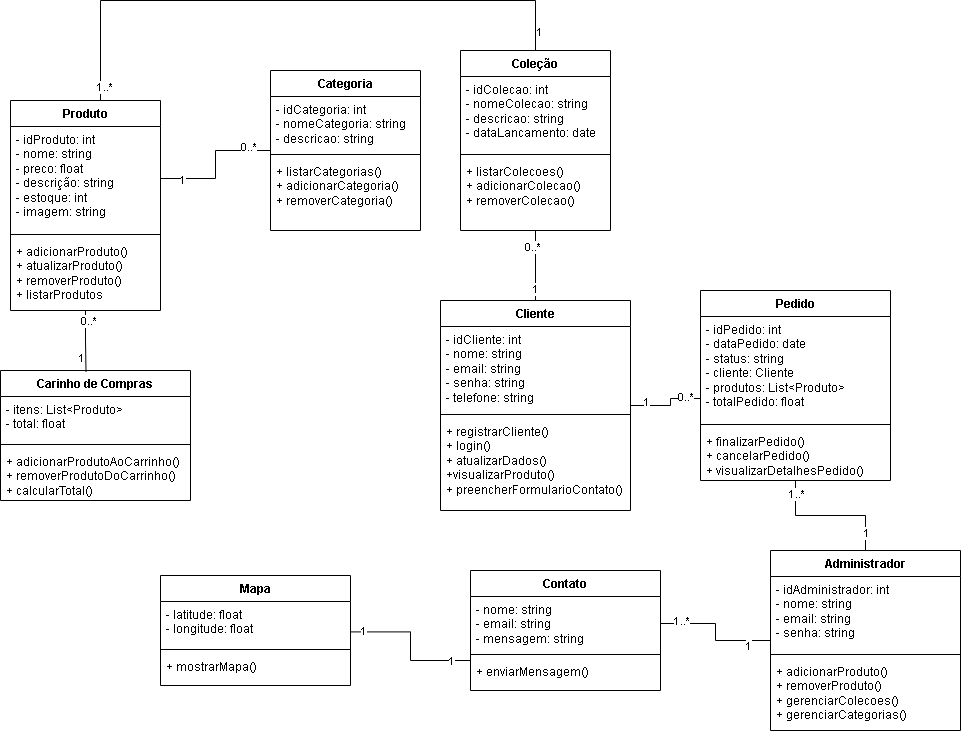

The diagram above was exported from draw.io. Its source (the exported page's mxGraphModel, read from the mxfile embedded in the PNG):
<mxGraphModel dx="794" dy="740" grid="1" gridSize="10" guides="1" tooltips="1" connect="1" arrows="1" fold="1" page="1" pageScale="1" pageWidth="827" pageHeight="1169" math="0" shadow="0">
  <root>
    <mxCell id="0" />
    <mxCell id="1" parent="0" />
    <mxCell id="Y3jpdyLGjAhVy3I9iCiF-88" style="edgeStyle=orthogonalEdgeStyle;rounded=0;orthogonalLoop=1;jettySize=auto;html=1;entryX=0.5;entryY=0;entryDx=0;entryDy=0;endArrow=none;startFill=0;" parent="1" source="Y3jpdyLGjAhVy3I9iCiF-44" target="Y3jpdyLGjAhVy3I9iCiF-54" edge="1">
      <mxGeometry relative="1" as="geometry">
        <Array as="points">
          <mxPoint x="550" y="150" />
          <mxPoint x="985" y="150" />
        </Array>
      </mxGeometry>
    </mxCell>
    <mxCell id="ZuZ-kd56nM8nlp0C3bDw-26" value="1" style="edgeLabel;html=1;align=center;verticalAlign=middle;resizable=0;points=[];" vertex="1" connectable="0" parent="Y3jpdyLGjAhVy3I9iCiF-88">
      <mxGeometry x="0.935" y="3" relative="1" as="geometry">
        <mxPoint as="offset" />
      </mxGeometry>
    </mxCell>
    <mxCell id="ZuZ-kd56nM8nlp0C3bDw-27" value="1..*" style="edgeLabel;html=1;align=center;verticalAlign=middle;resizable=0;points=[];" vertex="1" connectable="0" parent="Y3jpdyLGjAhVy3I9iCiF-88">
      <mxGeometry x="-0.9521" y="-3" relative="1" as="geometry">
        <mxPoint as="offset" />
      </mxGeometry>
    </mxCell>
    <mxCell id="Y3jpdyLGjAhVy3I9iCiF-44" value="Produto" style="swimlane;fontStyle=1;align=center;verticalAlign=top;childLayout=stackLayout;horizontal=1;startSize=26;horizontalStack=0;resizeParent=1;resizeParentMax=0;resizeLast=0;collapsible=1;marginBottom=0;whiteSpace=wrap;html=1;" parent="1" vertex="1">
      <mxGeometry x="460" y="250" width="150" height="210" as="geometry" />
    </mxCell>
    <mxCell id="Y3jpdyLGjAhVy3I9iCiF-45" value="- idProduto: int&lt;div&gt;- nome: string&lt;/div&gt;&lt;div&gt;- preco: float&lt;/div&gt;&lt;div&gt;- descrição: string&lt;/div&gt;&lt;div&gt;- estoque: int&lt;/div&gt;&lt;div&gt;- imagem: string&lt;/div&gt;&lt;div&gt;&lt;div&gt;&lt;br&gt;&lt;/div&gt;&lt;/div&gt;" style="text;strokeColor=none;fillColor=none;align=left;verticalAlign=top;spacingLeft=4;spacingRight=4;overflow=hidden;rotatable=0;points=[[0,0.5],[1,0.5]];portConstraint=eastwest;whiteSpace=wrap;html=1;" parent="Y3jpdyLGjAhVy3I9iCiF-44" vertex="1">
      <mxGeometry y="26" width="150" height="104" as="geometry" />
    </mxCell>
    <mxCell id="Y3jpdyLGjAhVy3I9iCiF-46" value="" style="line;strokeWidth=1;fillColor=none;align=left;verticalAlign=middle;spacingTop=-1;spacingLeft=3;spacingRight=3;rotatable=0;labelPosition=right;points=[];portConstraint=eastwest;strokeColor=inherit;" parent="Y3jpdyLGjAhVy3I9iCiF-44" vertex="1">
      <mxGeometry y="130" width="150" height="8" as="geometry" />
    </mxCell>
    <mxCell id="Y3jpdyLGjAhVy3I9iCiF-47" value="+ adicionarProduto()&lt;div&gt;+ atualizarProduto()&lt;/div&gt;&lt;div&gt;+ removerProduto()&lt;/div&gt;&lt;div&gt;+ listarProdutos&lt;/div&gt;" style="text;strokeColor=none;fillColor=none;align=left;verticalAlign=top;spacingLeft=4;spacingRight=4;overflow=hidden;rotatable=0;points=[[0,0.5],[1,0.5]];portConstraint=eastwest;whiteSpace=wrap;html=1;" parent="Y3jpdyLGjAhVy3I9iCiF-44" vertex="1">
      <mxGeometry y="138" width="150" height="72" as="geometry" />
    </mxCell>
    <mxCell id="Y3jpdyLGjAhVy3I9iCiF-48" style="edgeStyle=orthogonalEdgeStyle;rounded=0;orthogonalLoop=1;jettySize=auto;html=1;entryX=1;entryY=0.5;entryDx=0;entryDy=0;endArrow=none;startFill=0;" parent="1" source="Y3jpdyLGjAhVy3I9iCiF-49" target="Y3jpdyLGjAhVy3I9iCiF-45" edge="1">
      <mxGeometry relative="1" as="geometry" />
    </mxCell>
    <mxCell id="ZuZ-kd56nM8nlp0C3bDw-13" value="1" style="edgeLabel;html=1;align=center;verticalAlign=middle;resizable=0;points=[];" vertex="1" connectable="0" parent="Y3jpdyLGjAhVy3I9iCiF-48">
      <mxGeometry x="0.6999" y="1" relative="1" as="geometry">
        <mxPoint as="offset" />
      </mxGeometry>
    </mxCell>
    <mxCell id="ZuZ-kd56nM8nlp0C3bDw-14" value="0..*" style="edgeLabel;html=1;align=center;verticalAlign=middle;resizable=0;points=[];" vertex="1" connectable="0" parent="Y3jpdyLGjAhVy3I9iCiF-48">
      <mxGeometry x="-0.6607" y="-4" relative="1" as="geometry">
        <mxPoint as="offset" />
      </mxGeometry>
    </mxCell>
    <mxCell id="Y3jpdyLGjAhVy3I9iCiF-49" value="Categoria" style="swimlane;fontStyle=1;align=center;verticalAlign=top;childLayout=stackLayout;horizontal=1;startSize=26;horizontalStack=0;resizeParent=1;resizeParentMax=0;resizeLast=0;collapsible=1;marginBottom=0;whiteSpace=wrap;html=1;" parent="1" vertex="1">
      <mxGeometry x="720" y="220" width="150" height="160" as="geometry" />
    </mxCell>
    <mxCell id="Y3jpdyLGjAhVy3I9iCiF-50" value="&lt;div&gt;&lt;div&gt;- idCategoria: int&lt;/div&gt;&lt;/div&gt;&lt;div&gt;- nomeCategoria: string&lt;/div&gt;&lt;div&gt;- descricao: string&lt;/div&gt;" style="text;strokeColor=none;fillColor=none;align=left;verticalAlign=top;spacingLeft=4;spacingRight=4;overflow=hidden;rotatable=0;points=[[0,0.5],[1,0.5]];portConstraint=eastwest;whiteSpace=wrap;html=1;" parent="Y3jpdyLGjAhVy3I9iCiF-49" vertex="1">
      <mxGeometry y="26" width="150" height="54" as="geometry" />
    </mxCell>
    <mxCell id="Y3jpdyLGjAhVy3I9iCiF-51" value="" style="line;strokeWidth=1;fillColor=none;align=left;verticalAlign=middle;spacingTop=-1;spacingLeft=3;spacingRight=3;rotatable=0;labelPosition=right;points=[];portConstraint=eastwest;strokeColor=inherit;" parent="Y3jpdyLGjAhVy3I9iCiF-49" vertex="1">
      <mxGeometry y="80" width="150" height="8" as="geometry" />
    </mxCell>
    <mxCell id="Y3jpdyLGjAhVy3I9iCiF-52" value="&lt;div&gt;+ listarCategorias()&lt;/div&gt;&lt;div&gt;+ adicionarCategoria()&lt;/div&gt;&lt;div&gt;+ removerCategoria()&lt;/div&gt;" style="text;strokeColor=none;fillColor=none;align=left;verticalAlign=top;spacingLeft=4;spacingRight=4;overflow=hidden;rotatable=0;points=[[0,0.5],[1,0.5]];portConstraint=eastwest;whiteSpace=wrap;html=1;" parent="Y3jpdyLGjAhVy3I9iCiF-49" vertex="1">
      <mxGeometry y="88" width="150" height="72" as="geometry" />
    </mxCell>
    <mxCell id="Y3jpdyLGjAhVy3I9iCiF-53" style="edgeStyle=orthogonalEdgeStyle;rounded=0;orthogonalLoop=1;jettySize=auto;html=1;endArrow=baseDash;endFill=0;" parent="1" source="Y3jpdyLGjAhVy3I9iCiF-54" target="Y3jpdyLGjAhVy3I9iCiF-59" edge="1">
      <mxGeometry relative="1" as="geometry" />
    </mxCell>
    <mxCell id="ZuZ-kd56nM8nlp0C3bDw-8" value="1" style="edgeLabel;html=1;align=center;verticalAlign=middle;resizable=0;points=[];" vertex="1" connectable="0" parent="Y3jpdyLGjAhVy3I9iCiF-53">
      <mxGeometry x="0.6689" y="-1" relative="1" as="geometry">
        <mxPoint as="offset" />
      </mxGeometry>
    </mxCell>
    <mxCell id="ZuZ-kd56nM8nlp0C3bDw-9" value="0..*" style="edgeLabel;html=1;align=center;verticalAlign=middle;resizable=0;points=[];" vertex="1" connectable="0" parent="Y3jpdyLGjAhVy3I9iCiF-53">
      <mxGeometry x="-0.5412" y="-4" relative="1" as="geometry">
        <mxPoint as="offset" />
      </mxGeometry>
    </mxCell>
    <mxCell id="Y3jpdyLGjAhVy3I9iCiF-54" value="Coleção" style="swimlane;fontStyle=1;align=center;verticalAlign=top;childLayout=stackLayout;horizontal=1;startSize=26;horizontalStack=0;resizeParent=1;resizeParentMax=0;resizeLast=0;collapsible=1;marginBottom=0;whiteSpace=wrap;html=1;" parent="1" vertex="1">
      <mxGeometry x="910" y="200" width="150" height="180" as="geometry" />
    </mxCell>
    <mxCell id="Y3jpdyLGjAhVy3I9iCiF-55" value="- idColecao: int&lt;div&gt;- nomeColecao: string&lt;/div&gt;&lt;div&gt;- descricao: string&lt;/div&gt;&lt;div&gt;- dataLancamento: date&lt;/div&gt;" style="text;strokeColor=none;fillColor=none;align=left;verticalAlign=top;spacingLeft=4;spacingRight=4;overflow=hidden;rotatable=0;points=[[0,0.5],[1,0.5]];portConstraint=eastwest;whiteSpace=wrap;html=1;" parent="Y3jpdyLGjAhVy3I9iCiF-54" vertex="1">
      <mxGeometry y="26" width="150" height="74" as="geometry" />
    </mxCell>
    <mxCell id="Y3jpdyLGjAhVy3I9iCiF-56" value="" style="line;strokeWidth=1;fillColor=none;align=left;verticalAlign=middle;spacingTop=-1;spacingLeft=3;spacingRight=3;rotatable=0;labelPosition=right;points=[];portConstraint=eastwest;strokeColor=inherit;" parent="Y3jpdyLGjAhVy3I9iCiF-54" vertex="1">
      <mxGeometry y="100" width="150" height="8" as="geometry" />
    </mxCell>
    <mxCell id="Y3jpdyLGjAhVy3I9iCiF-57" value="+ listarColecoes()&lt;div&gt;+ adicionarColecao()&lt;/div&gt;&lt;div&gt;+ removerColecao()&lt;/div&gt;" style="text;strokeColor=none;fillColor=none;align=left;verticalAlign=top;spacingLeft=4;spacingRight=4;overflow=hidden;rotatable=0;points=[[0,0.5],[1,0.5]];portConstraint=eastwest;whiteSpace=wrap;html=1;" parent="Y3jpdyLGjAhVy3I9iCiF-54" vertex="1">
      <mxGeometry y="108" width="150" height="72" as="geometry" />
    </mxCell>
    <mxCell id="Y3jpdyLGjAhVy3I9iCiF-58" style="edgeStyle=orthogonalEdgeStyle;rounded=0;orthogonalLoop=1;jettySize=auto;html=1;endArrow=baseDash;endFill=0;" parent="1" source="Y3jpdyLGjAhVy3I9iCiF-59" target="Y3jpdyLGjAhVy3I9iCiF-69" edge="1">
      <mxGeometry relative="1" as="geometry">
        <Array as="points">
          <mxPoint x="1120" y="555" />
          <mxPoint x="1120" y="548" />
        </Array>
      </mxGeometry>
    </mxCell>
    <mxCell id="ZuZ-kd56nM8nlp0C3bDw-11" value="1" style="edgeLabel;html=1;align=center;verticalAlign=middle;resizable=0;points=[];" vertex="1" connectable="0" parent="Y3jpdyLGjAhVy3I9iCiF-58">
      <mxGeometry x="-0.6" y="4" relative="1" as="geometry">
        <mxPoint as="offset" />
      </mxGeometry>
    </mxCell>
    <mxCell id="ZuZ-kd56nM8nlp0C3bDw-12" value="0..*" style="edgeLabel;html=1;align=center;verticalAlign=middle;resizable=0;points=[];" vertex="1" connectable="0" parent="Y3jpdyLGjAhVy3I9iCiF-58">
      <mxGeometry x="0.5908" y="2" relative="1" as="geometry">
        <mxPoint as="offset" />
      </mxGeometry>
    </mxCell>
    <mxCell id="Y3jpdyLGjAhVy3I9iCiF-59" value="Cliente" style="swimlane;fontStyle=1;align=center;verticalAlign=top;childLayout=stackLayout;horizontal=1;startSize=26;horizontalStack=0;resizeParent=1;resizeParentMax=0;resizeLast=0;collapsible=1;marginBottom=0;whiteSpace=wrap;html=1;" parent="1" vertex="1">
      <mxGeometry x="890" y="450" width="190" height="210" as="geometry" />
    </mxCell>
    <mxCell id="Y3jpdyLGjAhVy3I9iCiF-60" value="-&amp;nbsp;idCliente: int&lt;div&gt;-&amp;nbsp;nome: string&lt;/div&gt;&lt;div&gt;-&amp;nbsp;email: string&lt;/div&gt;&lt;div&gt;-&amp;nbsp;senha: string&lt;/div&gt;&lt;div&gt;-&amp;nbsp;telefone: string&lt;/div&gt;" style="text;strokeColor=none;fillColor=none;align=left;verticalAlign=top;spacingLeft=4;spacingRight=4;overflow=hidden;rotatable=0;points=[[0,0.5],[1,0.5]];portConstraint=eastwest;whiteSpace=wrap;html=1;" parent="Y3jpdyLGjAhVy3I9iCiF-59" vertex="1">
      <mxGeometry y="26" width="190" height="84" as="geometry" />
    </mxCell>
    <mxCell id="Y3jpdyLGjAhVy3I9iCiF-61" value="" style="line;strokeWidth=1;fillColor=none;align=left;verticalAlign=middle;spacingTop=-1;spacingLeft=3;spacingRight=3;rotatable=0;labelPosition=right;points=[];portConstraint=eastwest;strokeColor=inherit;" parent="Y3jpdyLGjAhVy3I9iCiF-59" vertex="1">
      <mxGeometry y="110" width="190" height="8" as="geometry" />
    </mxCell>
    <mxCell id="Y3jpdyLGjAhVy3I9iCiF-62" value="+&amp;nbsp;registrarCliente()&lt;div&gt;+&amp;nbsp;login()&lt;/div&gt;&lt;div&gt;+&amp;nbsp;atualizarDados()&lt;/div&gt;&lt;div&gt;+visualizarProduto()&lt;/div&gt;&lt;div&gt;+&amp;nbsp;preencherFormularioContato()&lt;/div&gt;" style="text;strokeColor=none;fillColor=none;align=left;verticalAlign=top;spacingLeft=4;spacingRight=4;overflow=hidden;rotatable=0;points=[[0,0.5],[1,0.5]];portConstraint=eastwest;whiteSpace=wrap;html=1;" parent="Y3jpdyLGjAhVy3I9iCiF-59" vertex="1">
      <mxGeometry y="118" width="190" height="92" as="geometry" />
    </mxCell>
    <mxCell id="Y3jpdyLGjAhVy3I9iCiF-63" value="Carinho de Compras" style="swimlane;fontStyle=1;align=center;verticalAlign=top;childLayout=stackLayout;horizontal=1;startSize=26;horizontalStack=0;resizeParent=1;resizeParentMax=0;resizeLast=0;collapsible=1;marginBottom=0;whiteSpace=wrap;html=1;" parent="1" vertex="1">
      <mxGeometry x="450" y="520" width="190" height="130" as="geometry" />
    </mxCell>
    <mxCell id="Y3jpdyLGjAhVy3I9iCiF-64" value="-&amp;nbsp;itens: List&amp;lt;Produto&amp;gt;&lt;div&gt;-&amp;nbsp;total: float&lt;/div&gt;" style="text;strokeColor=none;fillColor=none;align=left;verticalAlign=top;spacingLeft=4;spacingRight=4;overflow=hidden;rotatable=0;points=[[0,0.5],[1,0.5]];portConstraint=eastwest;whiteSpace=wrap;html=1;" parent="Y3jpdyLGjAhVy3I9iCiF-63" vertex="1">
      <mxGeometry y="26" width="190" height="44" as="geometry" />
    </mxCell>
    <mxCell id="Y3jpdyLGjAhVy3I9iCiF-65" value="" style="line;strokeWidth=1;fillColor=none;align=left;verticalAlign=middle;spacingTop=-1;spacingLeft=3;spacingRight=3;rotatable=0;labelPosition=right;points=[];portConstraint=eastwest;strokeColor=inherit;" parent="Y3jpdyLGjAhVy3I9iCiF-63" vertex="1">
      <mxGeometry y="70" width="190" height="8" as="geometry" />
    </mxCell>
    <mxCell id="Y3jpdyLGjAhVy3I9iCiF-66" value="+&amp;nbsp;adicionarProdutoAoCarrinho()&lt;div&gt;+&amp;nbsp;removerProdutoDoCarrinho()&lt;/div&gt;&lt;div&gt;+&amp;nbsp;calcularTotal()&lt;/div&gt;" style="text;strokeColor=none;fillColor=none;align=left;verticalAlign=top;spacingLeft=4;spacingRight=4;overflow=hidden;rotatable=0;points=[[0,0.5],[1,0.5]];portConstraint=eastwest;whiteSpace=wrap;html=1;" parent="Y3jpdyLGjAhVy3I9iCiF-63" vertex="1">
      <mxGeometry y="78" width="190" height="52" as="geometry" />
    </mxCell>
    <mxCell id="Y3jpdyLGjAhVy3I9iCiF-67" style="edgeStyle=orthogonalEdgeStyle;rounded=0;orthogonalLoop=1;jettySize=auto;html=1;endArrow=baseDash;endFill=0;" parent="1" source="Y3jpdyLGjAhVy3I9iCiF-68" target="Y3jpdyLGjAhVy3I9iCiF-73" edge="1">
      <mxGeometry relative="1" as="geometry" />
    </mxCell>
    <mxCell id="ZuZ-kd56nM8nlp0C3bDw-23" value="1" style="edgeLabel;html=1;align=center;verticalAlign=middle;resizable=0;points=[];" vertex="1" connectable="0" parent="Y3jpdyLGjAhVy3I9iCiF-67">
      <mxGeometry x="0.7429" relative="1" as="geometry">
        <mxPoint as="offset" />
      </mxGeometry>
    </mxCell>
    <mxCell id="ZuZ-kd56nM8nlp0C3bDw-24" value="1..*" style="edgeLabel;html=1;align=center;verticalAlign=middle;resizable=0;points=[];" vertex="1" connectable="0" parent="Y3jpdyLGjAhVy3I9iCiF-67">
      <mxGeometry x="-0.8143" relative="1" as="geometry">
        <mxPoint as="offset" />
      </mxGeometry>
    </mxCell>
    <mxCell id="Y3jpdyLGjAhVy3I9iCiF-68" value="Pedido" style="swimlane;fontStyle=1;align=center;verticalAlign=top;childLayout=stackLayout;horizontal=1;startSize=26;horizontalStack=0;resizeParent=1;resizeParentMax=0;resizeLast=0;collapsible=1;marginBottom=0;whiteSpace=wrap;html=1;" parent="1" vertex="1">
      <mxGeometry x="1150" y="440" width="190" height="190" as="geometry" />
    </mxCell>
    <mxCell id="Y3jpdyLGjAhVy3I9iCiF-69" value="&lt;div&gt;-&amp;nbsp;idPedido: int&lt;/div&gt;&lt;div&gt;-&amp;nbsp;dataPedido: date&lt;/div&gt;&lt;div&gt;-&amp;nbsp;status: string&lt;/div&gt;&lt;div&gt;-&amp;nbsp;cliente: Cliente&lt;/div&gt;&lt;div&gt;-&amp;nbsp;produtos: List&amp;lt;Produto&amp;gt;&lt;/div&gt;&lt;div&gt;-&amp;nbsp;totalPedido: float&lt;/div&gt;" style="text;strokeColor=none;fillColor=none;align=left;verticalAlign=top;spacingLeft=4;spacingRight=4;overflow=hidden;rotatable=0;points=[[0,0.5],[1,0.5]];portConstraint=eastwest;whiteSpace=wrap;html=1;" parent="Y3jpdyLGjAhVy3I9iCiF-68" vertex="1">
      <mxGeometry y="26" width="190" height="104" as="geometry" />
    </mxCell>
    <mxCell id="Y3jpdyLGjAhVy3I9iCiF-70" value="" style="line;strokeWidth=1;fillColor=none;align=left;verticalAlign=middle;spacingTop=-1;spacingLeft=3;spacingRight=3;rotatable=0;labelPosition=right;points=[];portConstraint=eastwest;strokeColor=inherit;" parent="Y3jpdyLGjAhVy3I9iCiF-68" vertex="1">
      <mxGeometry y="130" width="190" height="8" as="geometry" />
    </mxCell>
    <mxCell id="Y3jpdyLGjAhVy3I9iCiF-71" value="+&amp;nbsp;finalizarPedido()&lt;div&gt;+&amp;nbsp;cancelarPedido()&lt;/div&gt;&lt;div&gt;+&amp;nbsp;visualizarDetalhesPedido()&lt;/div&gt;" style="text;strokeColor=none;fillColor=none;align=left;verticalAlign=top;spacingLeft=4;spacingRight=4;overflow=hidden;rotatable=0;points=[[0,0.5],[1,0.5]];portConstraint=eastwest;whiteSpace=wrap;html=1;" parent="Y3jpdyLGjAhVy3I9iCiF-68" vertex="1">
      <mxGeometry y="138" width="190" height="52" as="geometry" />
    </mxCell>
    <mxCell id="Y3jpdyLGjAhVy3I9iCiF-72" style="edgeStyle=orthogonalEdgeStyle;rounded=0;orthogonalLoop=1;jettySize=auto;html=1;endArrow=baseDash;endFill=0;" parent="1" source="Y3jpdyLGjAhVy3I9iCiF-73" target="Y3jpdyLGjAhVy3I9iCiF-78" edge="1">
      <mxGeometry relative="1" as="geometry" />
    </mxCell>
    <mxCell id="ZuZ-kd56nM8nlp0C3bDw-16" value="1" style="edgeLabel;html=1;align=center;verticalAlign=middle;resizable=0;points=[];" vertex="1" connectable="0" parent="Y3jpdyLGjAhVy3I9iCiF-72">
      <mxGeometry x="-0.6315" y="5" relative="1" as="geometry">
        <mxPoint as="offset" />
      </mxGeometry>
    </mxCell>
    <mxCell id="ZuZ-kd56nM8nlp0C3bDw-17" value="1..*" style="edgeLabel;html=1;align=center;verticalAlign=middle;resizable=0;points=[];" vertex="1" connectable="0" parent="Y3jpdyLGjAhVy3I9iCiF-72">
      <mxGeometry x="0.6926" y="-3" relative="1" as="geometry">
        <mxPoint as="offset" />
      </mxGeometry>
    </mxCell>
    <mxCell id="Y3jpdyLGjAhVy3I9iCiF-73" value="Administrador" style="swimlane;fontStyle=1;align=center;verticalAlign=top;childLayout=stackLayout;horizontal=1;startSize=26;horizontalStack=0;resizeParent=1;resizeParentMax=0;resizeLast=0;collapsible=1;marginBottom=0;whiteSpace=wrap;html=1;" parent="1" vertex="1">
      <mxGeometry x="1220" y="700" width="190" height="180" as="geometry" />
    </mxCell>
    <mxCell id="Y3jpdyLGjAhVy3I9iCiF-74" value="-&amp;nbsp;idAdministrador: int&lt;div&gt;-&amp;nbsp;nome: string&lt;/div&gt;&lt;div&gt;-&amp;nbsp;email: string&lt;/div&gt;&lt;div&gt;-&amp;nbsp;senha: string&lt;/div&gt;" style="text;strokeColor=none;fillColor=none;align=left;verticalAlign=top;spacingLeft=4;spacingRight=4;overflow=hidden;rotatable=0;points=[[0,0.5],[1,0.5]];portConstraint=eastwest;whiteSpace=wrap;html=1;" parent="Y3jpdyLGjAhVy3I9iCiF-73" vertex="1">
      <mxGeometry y="26" width="190" height="74" as="geometry" />
    </mxCell>
    <mxCell id="Y3jpdyLGjAhVy3I9iCiF-75" value="" style="line;strokeWidth=1;fillColor=none;align=left;verticalAlign=middle;spacingTop=-1;spacingLeft=3;spacingRight=3;rotatable=0;labelPosition=right;points=[];portConstraint=eastwest;strokeColor=inherit;" parent="Y3jpdyLGjAhVy3I9iCiF-73" vertex="1">
      <mxGeometry y="100" width="190" height="8" as="geometry" />
    </mxCell>
    <mxCell id="Y3jpdyLGjAhVy3I9iCiF-76" value="+&amp;nbsp;adicionarProduto()&lt;div&gt;+&amp;nbsp;removerProduto()&lt;br&gt;+&amp;nbsp;gerenciarColecoes()&lt;/div&gt;&lt;div&gt;+&amp;nbsp;gerenciarCategorias()&lt;/div&gt;" style="text;strokeColor=none;fillColor=none;align=left;verticalAlign=top;spacingLeft=4;spacingRight=4;overflow=hidden;rotatable=0;points=[[0,0.5],[1,0.5]];portConstraint=eastwest;whiteSpace=wrap;html=1;" parent="Y3jpdyLGjAhVy3I9iCiF-73" vertex="1">
      <mxGeometry y="108" width="190" height="72" as="geometry" />
    </mxCell>
    <mxCell id="Y3jpdyLGjAhVy3I9iCiF-77" value="Contato" style="swimlane;fontStyle=1;align=center;verticalAlign=top;childLayout=stackLayout;horizontal=1;startSize=26;horizontalStack=0;resizeParent=1;resizeParentMax=0;resizeLast=0;collapsible=1;marginBottom=0;whiteSpace=wrap;html=1;" parent="1" vertex="1">
      <mxGeometry x="920" y="720" width="190" height="120" as="geometry" />
    </mxCell>
    <mxCell id="Y3jpdyLGjAhVy3I9iCiF-78" value="-&amp;nbsp;nome: string&lt;div&gt;-&amp;nbsp;email: string&lt;/div&gt;&lt;div&gt;-&amp;nbsp;mensagem: string&lt;/div&gt;" style="text;strokeColor=none;fillColor=none;align=left;verticalAlign=top;spacingLeft=4;spacingRight=4;overflow=hidden;rotatable=0;points=[[0,0.5],[1,0.5]];portConstraint=eastwest;whiteSpace=wrap;html=1;" parent="Y3jpdyLGjAhVy3I9iCiF-77" vertex="1">
      <mxGeometry y="26" width="190" height="54" as="geometry" />
    </mxCell>
    <mxCell id="Y3jpdyLGjAhVy3I9iCiF-79" value="" style="line;strokeWidth=1;fillColor=none;align=left;verticalAlign=middle;spacingTop=-1;spacingLeft=3;spacingRight=3;rotatable=0;labelPosition=right;points=[];portConstraint=eastwest;strokeColor=inherit;" parent="Y3jpdyLGjAhVy3I9iCiF-77" vertex="1">
      <mxGeometry y="80" width="190" height="8" as="geometry" />
    </mxCell>
    <mxCell id="Y3jpdyLGjAhVy3I9iCiF-80" value="+&amp;nbsp;enviarMensagem()" style="text;strokeColor=none;fillColor=none;align=left;verticalAlign=top;spacingLeft=4;spacingRight=4;overflow=hidden;rotatable=0;points=[[0,0.5],[1,0.5]];portConstraint=eastwest;whiteSpace=wrap;html=1;" parent="Y3jpdyLGjAhVy3I9iCiF-77" vertex="1">
      <mxGeometry y="88" width="190" height="32" as="geometry" />
    </mxCell>
    <mxCell id="Y3jpdyLGjAhVy3I9iCiF-81" value="Mapa" style="swimlane;fontStyle=1;align=center;verticalAlign=top;childLayout=stackLayout;horizontal=1;startSize=26;horizontalStack=0;resizeParent=1;resizeParentMax=0;resizeLast=0;collapsible=1;marginBottom=0;whiteSpace=wrap;html=1;" parent="1" vertex="1">
      <mxGeometry x="610" y="725" width="190" height="110" as="geometry" />
    </mxCell>
    <mxCell id="Y3jpdyLGjAhVy3I9iCiF-82" value="-&amp;nbsp;latitude: float&lt;div&gt;-&amp;nbsp;longitude: float&lt;/div&gt;" style="text;strokeColor=none;fillColor=none;align=left;verticalAlign=top;spacingLeft=4;spacingRight=4;overflow=hidden;rotatable=0;points=[[0,0.5],[1,0.5]];portConstraint=eastwest;whiteSpace=wrap;html=1;" parent="Y3jpdyLGjAhVy3I9iCiF-81" vertex="1">
      <mxGeometry y="26" width="190" height="44" as="geometry" />
    </mxCell>
    <mxCell id="Y3jpdyLGjAhVy3I9iCiF-83" value="" style="line;strokeWidth=1;fillColor=none;align=left;verticalAlign=middle;spacingTop=-1;spacingLeft=3;spacingRight=3;rotatable=0;labelPosition=right;points=[];portConstraint=eastwest;strokeColor=inherit;" parent="Y3jpdyLGjAhVy3I9iCiF-81" vertex="1">
      <mxGeometry y="70" width="190" height="8" as="geometry" />
    </mxCell>
    <mxCell id="Y3jpdyLGjAhVy3I9iCiF-84" value="+&amp;nbsp;mostrarMapa()" style="text;strokeColor=none;fillColor=none;align=left;verticalAlign=top;spacingLeft=4;spacingRight=4;overflow=hidden;rotatable=0;points=[[0,0.5],[1,0.5]];portConstraint=eastwest;whiteSpace=wrap;html=1;" parent="Y3jpdyLGjAhVy3I9iCiF-81" vertex="1">
      <mxGeometry y="78" width="190" height="32" as="geometry" />
    </mxCell>
    <mxCell id="Y3jpdyLGjAhVy3I9iCiF-85" style="edgeStyle=orthogonalEdgeStyle;rounded=0;orthogonalLoop=1;jettySize=auto;html=1;entryX=0.45;entryY=0.009;entryDx=0;entryDy=0;entryPerimeter=0;endArrow=none;endFill=0;startFill=0;" parent="1" source="Y3jpdyLGjAhVy3I9iCiF-44" target="Y3jpdyLGjAhVy3I9iCiF-63" edge="1">
      <mxGeometry relative="1" as="geometry" />
    </mxCell>
    <mxCell id="ZuZ-kd56nM8nlp0C3bDw-18" value="1" style="edgeLabel;html=1;align=center;verticalAlign=middle;resizable=0;points=[];" vertex="1" connectable="0" parent="Y3jpdyLGjAhVy3I9iCiF-85">
      <mxGeometry x="0.5509" y="-5" relative="1" as="geometry">
        <mxPoint as="offset" />
      </mxGeometry>
    </mxCell>
    <mxCell id="ZuZ-kd56nM8nlp0C3bDw-19" value="0..*" style="edgeLabel;html=1;align=center;verticalAlign=middle;resizable=0;points=[];" vertex="1" connectable="0" parent="Y3jpdyLGjAhVy3I9iCiF-85">
      <mxGeometry x="-0.6323" y="2" relative="1" as="geometry">
        <mxPoint y="-1" as="offset" />
      </mxGeometry>
    </mxCell>
    <mxCell id="Y3jpdyLGjAhVy3I9iCiF-86" style="edgeStyle=orthogonalEdgeStyle;rounded=0;orthogonalLoop=1;jettySize=auto;html=1;entryX=1.002;entryY=0.691;entryDx=0;entryDy=0;entryPerimeter=0;endArrow=none;endFill=0;startFill=0;" parent="1" source="Y3jpdyLGjAhVy3I9iCiF-77" target="Y3jpdyLGjAhVy3I9iCiF-82" edge="1">
      <mxGeometry relative="1" as="geometry">
        <Array as="points">
          <mxPoint x="860" y="810" />
          <mxPoint x="860" y="781" />
        </Array>
      </mxGeometry>
    </mxCell>
    <mxCell id="ZuZ-kd56nM8nlp0C3bDw-21" value="1" style="edgeLabel;html=1;align=center;verticalAlign=middle;resizable=0;points=[];" vertex="1" connectable="0" parent="Y3jpdyLGjAhVy3I9iCiF-86">
      <mxGeometry x="-0.7301" relative="1" as="geometry">
        <mxPoint as="offset" />
      </mxGeometry>
    </mxCell>
    <mxCell id="ZuZ-kd56nM8nlp0C3bDw-22" value="1" style="edgeLabel;html=1;align=center;verticalAlign=middle;resizable=0;points=[];" vertex="1" connectable="0" parent="Y3jpdyLGjAhVy3I9iCiF-86">
      <mxGeometry x="0.8297" y="-1" relative="1" as="geometry">
        <mxPoint as="offset" />
      </mxGeometry>
    </mxCell>
  </root>
</mxGraphModel>